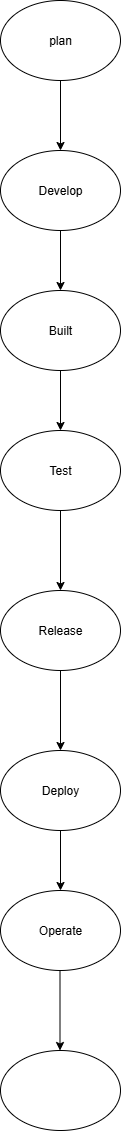

The diagram above was exported from draw.io. Its source (the exported page's mxGraphModel, read from the mxfile embedded in the PNG):
<mxGraphModel dx="1042" dy="1610" grid="1" gridSize="10" guides="1" tooltips="1" connect="1" arrows="1" fold="1" page="1" pageScale="1" pageWidth="850" pageHeight="1100" math="0" shadow="0">
  <root>
    <mxCell id="0" />
    <mxCell id="1" parent="0" />
    <mxCell id="vnN1IHJCmJf1rNMD12KJ-2" value="plan" style="ellipse;whiteSpace=wrap;html=1;" vertex="1" parent="1">
      <mxGeometry x="330" y="-10" width="120" height="80" as="geometry" />
    </mxCell>
    <mxCell id="vnN1IHJCmJf1rNMD12KJ-5" value="" style="endArrow=classic;html=1;rounded=0;exitX=0.5;exitY=1;exitDx=0;exitDy=0;" edge="1" parent="1" source="vnN1IHJCmJf1rNMD12KJ-2">
      <mxGeometry width="50" height="50" relative="1" as="geometry">
        <mxPoint x="410" y="140" as="sourcePoint" />
        <mxPoint x="390" y="140" as="targetPoint" />
        <Array as="points" />
      </mxGeometry>
    </mxCell>
    <mxCell id="vnN1IHJCmJf1rNMD12KJ-7" value="Develop" style="ellipse;whiteSpace=wrap;html=1;" vertex="1" parent="1">
      <mxGeometry x="330" y="140" width="120" height="80" as="geometry" />
    </mxCell>
    <mxCell id="vnN1IHJCmJf1rNMD12KJ-11" value="" style="endArrow=classic;html=1;rounded=0;exitX=0.5;exitY=1;exitDx=0;exitDy=0;" edge="1" parent="1" source="vnN1IHJCmJf1rNMD12KJ-7">
      <mxGeometry width="50" height="50" relative="1" as="geometry">
        <mxPoint x="390" y="230" as="sourcePoint" />
        <mxPoint x="390" y="280" as="targetPoint" />
      </mxGeometry>
    </mxCell>
    <mxCell id="vnN1IHJCmJf1rNMD12KJ-14" value="Built" style="ellipse;whiteSpace=wrap;html=1;" vertex="1" parent="1">
      <mxGeometry x="330" y="280" width="120" height="80" as="geometry" />
    </mxCell>
    <mxCell id="vnN1IHJCmJf1rNMD12KJ-19" value="" style="endArrow=classic;html=1;rounded=0;exitX=0.5;exitY=1;exitDx=0;exitDy=0;" edge="1" parent="1" source="vnN1IHJCmJf1rNMD12KJ-14">
      <mxGeometry width="50" height="50" relative="1" as="geometry">
        <mxPoint x="360" y="400" as="sourcePoint" />
        <mxPoint x="390" y="420" as="targetPoint" />
      </mxGeometry>
    </mxCell>
    <mxCell id="vnN1IHJCmJf1rNMD12KJ-20" value="Test" style="ellipse;whiteSpace=wrap;html=1;" vertex="1" parent="1">
      <mxGeometry x="330" y="420" width="120" height="80" as="geometry" />
    </mxCell>
    <mxCell id="vnN1IHJCmJf1rNMD12KJ-21" value="" style="endArrow=classic;html=1;rounded=0;exitX=0.5;exitY=1;exitDx=0;exitDy=0;" edge="1" parent="1" source="vnN1IHJCmJf1rNMD12KJ-20">
      <mxGeometry width="50" height="50" relative="1" as="geometry">
        <mxPoint x="390" y="510" as="sourcePoint" />
        <mxPoint x="390" y="580" as="targetPoint" />
      </mxGeometry>
    </mxCell>
    <mxCell id="vnN1IHJCmJf1rNMD12KJ-22" value="Release" style="ellipse;whiteSpace=wrap;html=1;" vertex="1" parent="1">
      <mxGeometry x="330" y="580" width="120" height="80" as="geometry" />
    </mxCell>
    <mxCell id="vnN1IHJCmJf1rNMD12KJ-25" value="" style="endArrow=classic;html=1;rounded=0;" edge="1" parent="1">
      <mxGeometry width="50" height="50" relative="1" as="geometry">
        <mxPoint x="390" y="660" as="sourcePoint" />
        <mxPoint x="390" y="740" as="targetPoint" />
      </mxGeometry>
    </mxCell>
    <mxCell id="vnN1IHJCmJf1rNMD12KJ-26" value="Deploy" style="ellipse;whiteSpace=wrap;html=1;" vertex="1" parent="1">
      <mxGeometry x="330" y="740" width="120" height="80" as="geometry" />
    </mxCell>
    <mxCell id="vnN1IHJCmJf1rNMD12KJ-27" value="" style="endArrow=classic;html=1;rounded=0;" edge="1" parent="1">
      <mxGeometry width="50" height="50" relative="1" as="geometry">
        <mxPoint x="390" y="820" as="sourcePoint" />
        <mxPoint x="390" y="880" as="targetPoint" />
      </mxGeometry>
    </mxCell>
    <mxCell id="vnN1IHJCmJf1rNMD12KJ-29" value="Operate" style="ellipse;whiteSpace=wrap;html=1;" vertex="1" parent="1">
      <mxGeometry x="330" y="880" width="120" height="80" as="geometry" />
    </mxCell>
    <mxCell id="vnN1IHJCmJf1rNMD12KJ-30" value="" style="endArrow=classic;html=1;rounded=0;" edge="1" parent="1">
      <mxGeometry width="50" height="50" relative="1" as="geometry">
        <mxPoint x="389.5" y="960" as="sourcePoint" />
        <mxPoint x="389.5" y="1040" as="targetPoint" />
        <Array as="points" />
      </mxGeometry>
    </mxCell>
    <mxCell id="vnN1IHJCmJf1rNMD12KJ-31" value="" style="ellipse;whiteSpace=wrap;html=1;" vertex="1" parent="1">
      <mxGeometry x="330" y="1040" width="120" height="80" as="geometry" />
    </mxCell>
  </root>
</mxGraphModel>